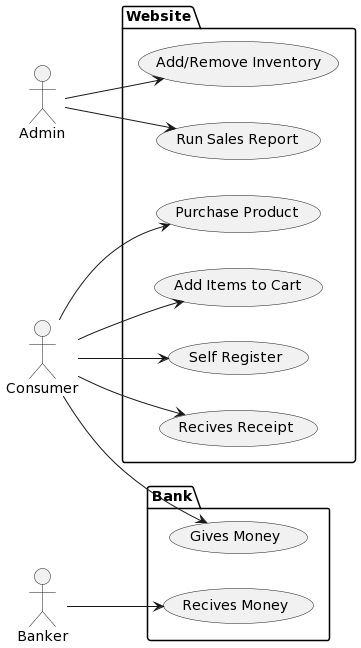

The diagram above was rendered by PlantUML. Its source (embedded in the PNG):
@startuml
left to right direction
actor "Consumer" as C
actor "Admin" as A
actor "Banker" as B
package Website{
useCase "Purchase Product" as UC1
useCase "Add/Remove Inventory" as UC2
useCase "Self Register" as UC3
useCase "Run Sales Report" as UC4
useCase "Add Items to Cart" as UC5
useCase "Recives Receipt" as UC6
}

package Bank{
useCase "Gives Money" as BC1
useCase "Recives Money" as BC2


}

C--> UC1
C --> UC3
A --> UC4
A --> UC2
C-->UC5
C-->UC6
C --> BC1
B --> BC2
@enduml